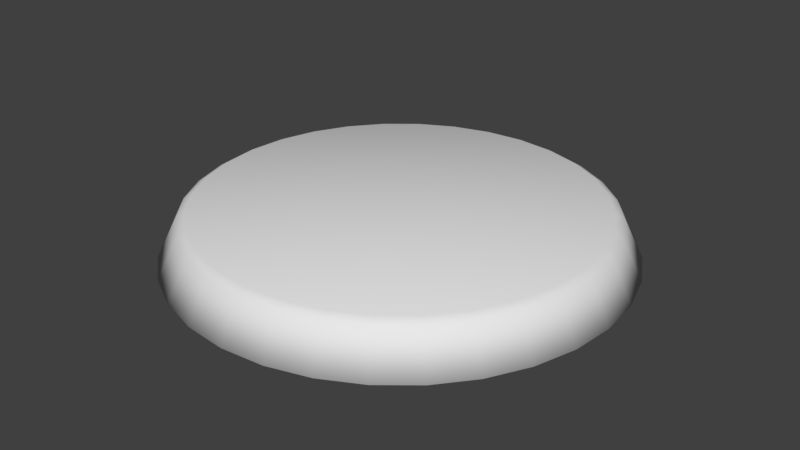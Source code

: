 # Source: MiniatureBase.blend  (saved by Blender 2.77.0; exported with 4.5.12 LTS)
import bpy
from mathutils import Matrix  # noqa: F401  (used for matrix-valued properties, if any)

bpy.ops.wm.read_factory_settings(use_empty=True)
scene = bpy.context.scene
scene.name = 'Scene'

# ---- collections
col_collection_1 = bpy.data.collections.new('Collection 1'); scene.collection.children.link(col_collection_1)

# ---- world
world_world = bpy.data.worlds.new('World'); scene.world = world_world
world_world.color = (0.05088, 0.05088, 0.05088)
world_world.use_sun_shadow = False
world_world.sun_shadow_jitter_overblur = 0.0
world_world.cycles.sampling_method = 'MANUAL'

# ---- meshes
me_circle_002 = bpy.data.meshes.new('Circle.002')
me_circle_002.from_pydata([(0.0, -2.186e-08, -0.5), (-0.09755, -2.144e-08, -0.4904), (-0.1913, -2.019e-08, -0.4619), (-0.2778, -1.817e-08, -0.4157), (-0.3536, -1.545e-08, -0.3536), (-0.4157, -1.214e-08, -0.2778), (-0.4619, -8.364e-09, -0.1913), (-0.4904, -4.264e-09, -0.09755), (-0.5, -1.65e-15, -3.775e-08), (-0.4904, 4.264e-09, 0.09755), (-0.4619, 8.364e-09, 0.1913), (-0.4157, 1.214e-08, 0.2778), (-0.3536, 1.545e-08, 0.3536), (-0.2778, 1.817e-08, 0.4157), (-0.1913, 2.019e-08, 0.4619), (-0.09755, 2.144e-08, 0.4904), (1.629e-07, 2.186e-08, 0.5), (0.09755, 2.144e-08, 0.4904), (0.1913, 2.019e-08, 0.4619), (0.2778, 1.817e-08, 0.4157), (0.3536, 1.545e-08, 0.3536), (0.4157, 1.214e-08, 0.2778), (0.4619, 8.364e-09, 0.1913), (0.4904, 4.264e-09, 0.09754), (0.5, -2.11e-14, -4.828e-07), (0.4904, -4.264e-09, -0.09755), (0.4619, -8.364e-09, -0.1913), (0.4157, -1.214e-08, -0.2778), (0.3536, -1.545e-08, -0.3536), (0.2778, -1.817e-08, -0.4157), (0.1913, -2.019e-08, -0.4619), (0.09754, -2.144e-08, -0.4904), (-5.235e-09, 0.08818, -0.4559), (6.286e-09, 0.1, -0.4367), (-0.0852, 0.1, -0.4283), (-0.08894, 0.08818, -0.4472), (-0.1671, 0.1, -0.4035), (-0.1745, 0.08818, -0.4212), (-0.2426, 0.1, -0.3631), (-0.2533, 0.08818, -0.3791), (-0.3088, 0.1, -0.3088), (-0.3224, 0.08818, -0.3224), (-0.3631, 0.1, -0.2426), (-0.3791, 0.08818, -0.2533), (-0.4035, 0.1, -0.1671), (-0.4212, 0.08818, -0.1745), (-0.4283, 0.1, -0.0852), (-0.4472, 0.08818, -0.08894), (-0.4367, 0.1, -4.814e-08), (-0.4559, 0.08818, -5.084e-08), (-0.4283, 0.1, 0.0852), (-0.4472, 0.08818, 0.08894), (-0.4035, 0.1, 0.1671), (-0.4212, 0.08818, 0.1745), (-0.3631, 0.1, 0.2426), (-0.3791, 0.08818, 0.2533), (-0.3088, 0.1, 0.3088), (-0.3224, 0.08818, 0.3224), (-0.2426, 0.1, 0.3631), (-0.2533, 0.08818, 0.3791), (-0.1671, 0.1, 0.4035), (-0.1745, 0.08818, 0.4212), (-0.0852, 0.1, 0.4283), (-0.08894, 0.08818, 0.4472), (1.363e-07, 0.1, 0.4367), (1.433e-07, 0.08818, 0.4559), (0.0852, 0.1, 0.4283), (0.08894, 0.08818, 0.4472), (0.1671, 0.1, 0.4035), (0.1745, 0.08818, 0.4212), (0.2426, 0.1, 0.3631), (0.2533, 0.08818, 0.3791), (0.3088, 0.1, 0.3088), (0.3224, 0.08818, 0.3224), (0.3631, 0.1, 0.2426), (0.3791, 0.08818, 0.2533), (0.4035, 0.1, 0.1671), (0.4212, 0.08818, 0.1745), (0.4283, 0.1, 0.0852), (0.4472, 0.08818, 0.08894), (0.4367, 0.1, -4.309e-07), (0.4559, 0.08818, -4.566e-07), (0.4283, 0.1, -0.0852), (0.4472, 0.08818, -0.08894), (0.4035, 0.1, -0.1671), (0.4212, 0.08818, -0.1745), (0.3631, 0.1, -0.2426), (0.3791, 0.08818, -0.2533), (0.3088, 0.1, -0.3088), (0.3224, 0.08818, -0.3224), (0.2426, 0.1, -0.3631), (0.2533, 0.08818, -0.3791), (0.1671, 0.1, -0.4035), (0.1745, 0.08818, -0.4212), (0.0852, 0.1, -0.4283), (0.08894, 0.08818, -0.4472)], [], [(15, 14, 61, 63), (34, 33, 94, 92, 90, 88, 86, 84, 82, 80, 78, 76, 74, 72, 70, 68, 66, 64, 62, 60, 58, 56, 54, 52, 50, 48, 46, 44, 42, 40, 38, 36), (29, 28, 89, 91), (16, 15, 63, 65), (3, 2, 37, 39), (30, 29, 91, 93), (17, 16, 65, 67), (4, 3, 39, 41), (31, 30, 93, 95), (18, 17, 67, 69), (5, 4, 41, 43), (19, 18, 69, 71), (6, 5, 43, 45), (2, 1, 35, 37), (20, 19, 71, 73), (7, 6, 45, 47), (21, 20, 73, 75), (8, 7, 47, 49), (22, 21, 75, 77), (9, 8, 49, 51), (23, 22, 77, 79), (10, 9, 51, 53), (24, 23, 79, 81), (11, 10, 53, 55), (25, 24, 81, 83), (12, 11, 55, 57), (26, 25, 83, 85), (13, 12, 57, 59), (27, 26, 85, 87), (14, 13, 59, 61), (28, 27, 87, 89), (0, 31, 95, 32), (1, 2, 3, 4, 5, 6, 7, 8, 9, 10, 11, 12, 13, 14, 15, 16, 17, 18, 19, 20, 21, 22, 23, 24, 25, 26, 27, 28, 29, 30, 31, 0), (35, 32, 33, 34), (37, 35, 34, 36), (39, 37, 36, 38), (41, 39, 38, 40), (43, 41, 40, 42), (45, 43, 42, 44), (47, 45, 44, 46), (49, 47, 46, 48), (51, 49, 48, 50), (53, 51, 50, 52), (55, 53, 52, 54), (57, 55, 54, 56), (59, 57, 56, 58), (61, 59, 58, 60), (63, 61, 60, 62), (65, 63, 62, 64), (67, 65, 64, 66), (69, 67, 66, 68), (71, 69, 68, 70), (73, 71, 70, 72), (75, 73, 72, 74), (77, 75, 74, 76), (79, 77, 76, 78), (81, 79, 78, 80), (83, 81, 80, 82), (85, 83, 82, 84), (87, 85, 84, 86), (89, 87, 86, 88), (91, 89, 88, 90), (93, 91, 90, 92), (95, 93, 92, 94), (32, 95, 94, 33), (1, 0, 32, 35)])
me_circle_002.polygons.foreach_set('use_smooth', [True] * 66)
me_circle_002.use_remesh_preserve_volume = False
me_circle_002.use_remesh_preserve_attributes = False
me_circle_002.use_mirror_vertex_groups = False
me_circle_002.update()

# ---- objects
ob_circle = bpy.data.objects.new('Circle', me_circle_002)

# ---- transforms, parenting, visibility, modifiers, constraints
ob_circle.location = (0.0, 0.0, 0.0)
ob_circle.rotation_euler = (1.571, 0.0, 0.0)
ob_circle.lineart.crease_threshold = 0.0

# ---- collection membership
col_collection_1.objects.link(ob_circle)

# ---- scene / render settings (as saved in the file)
scene.frame_start = 1; scene.frame_end = 250; scene.frame_set(1)
scene.render.engine = 'BLENDER_EEVEE_NEXT'
scene.render.resolution_percentage = 50
scene.render.dither_intensity = 0.0
scene.cycles.use_denoising = False
scene.cycles.samples = 128
scene.cycles.sampling_pattern = 'TABULATED_SOBOL'
scene.cycles.light_sampling_threshold = 0.0
scene.cycles.use_adaptive_sampling = False
scene.cycles.use_light_tree = False
scene.cycles.blur_glossy = 0.0
scene.cycles.sample_clamp_indirect = 0.0
scene.view_settings.view_transform = 'Standard'
bpy.context.view_layer.update()

# ---- added for rendering (the .blend has no active camera and no usable light): camera, sun
cam_auto = bpy.data.cameras.new('AutoCamera')
cam_auto.lens = 50.0
cam_auto.sensor_width = 36.0
cam_auto.clip_end = 1000.0
ob_auto_camera = bpy.data.objects.new('AutoCamera', cam_auto)
scene.collection.objects.link(ob_auto_camera)
ob_auto_camera.location = (1.31173, -1.57408, 1.09939)
ob_auto_camera.rotation_euler = (1.09748, -7.21219e-08, 0.694738)
scene.camera = ob_auto_camera
light_auto_sun = bpy.data.lights.new('AutoSun', 'SUN')
light_auto_sun.energy = 3.0
light_auto_sun.angle = 0.0523599
ob_auto_sun = bpy.data.objects.new('AutoSun', light_auto_sun)
scene.collection.objects.link(ob_auto_sun)
ob_auto_sun.rotation_euler = (0.872665, 0.174533, 0.523599)
bpy.context.view_layer.update()
